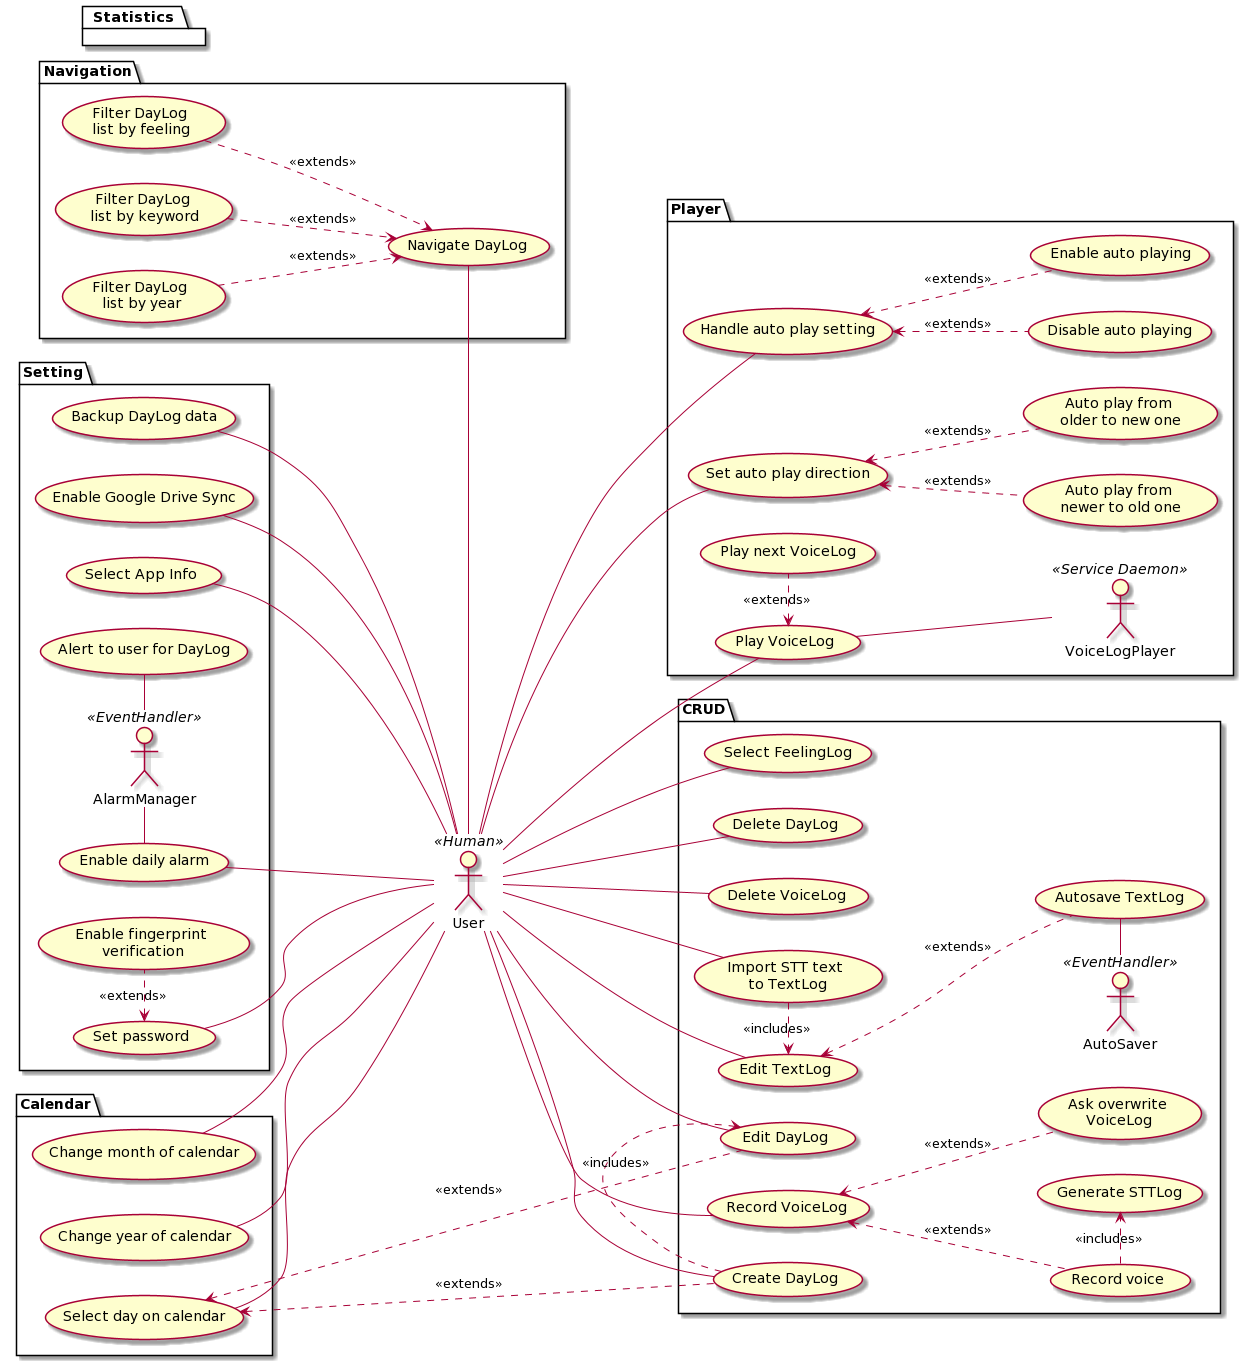

The diagram above was rendered by PlantUML. Its source (embedded in the PNG):
@startuml
left to right direction
actor User <<Human>> as user

package CRUD {
    actor AutoSaver <<EventHandler>> as saver
    usecase "Create DayLog" as create_daylog
    usecase "Edit DayLog" as edit_daylog
    usecase "Record VoiceLog" as record_voicelog
    usecase "Select FeelingLog" as select_feelinglog
    usecase "Ask overwrite\n VoiceLog" as ask_overwrite_voicelog
    usecase "Record voice" as record_voice
    usecase "Generate STTLog" as generate_sttlog
    usecase "Import STT text\n to TextLog" as import_sttlog
    usecase "Edit TextLog" as edit_textlog
    usecase "Delete DayLog" as delete_daylog
    usecase "Delete VoiceLog" as delete_voicelog
    usecase "Autosave TextLog" as autosave_textlog

    user -- create_daylog
    user -- edit_daylog
    user -- record_voicelog
    user -- select_feelinglog
    user -- import_sttlog
    user -- edit_textlog
    user -- delete_daylog
    user -- delete_voicelog

    create_daylog .> edit_daylog: << includes >>
    import_sttlog .> edit_textlog: << includes >>
    edit_textlog <.. autosave_textlog: << extends >>
    record_voicelog <.. ask_overwrite_voicelog: << extends >>
    record_voicelog <.. record_voice: << extends >>
    record_voice .> generate_sttlog: << includes >>

    saver - autosave_textlog

}

package Navigation {

    usecase navigate_daylog as "Navigate DayLog"
    usecase select_year as "Filter DayLog \nlist by year"
    usecase select_feeling as "Filter DayLog \nlist by feeling"
    usecase select_keyword as "Filter DayLog \nlist by keyword"

    user -left- navigate_daylog
    
    select_year ..> navigate_daylog: << extends >>
    select_feeling ..> navigate_daylog: << extends >>
    select_keyword ..> navigate_daylog: << extends >>

}

package Calendar {
    usecase select_day as "Select day on calendar"
    usecase change_year as "Change year of calendar"
    usecase change_month as "Change month of calendar"

    user -up- select_day
    user -up- change_year
    user -up- change_month

    select_day <.. create_daylog : << extends >>
    select_day <.. edit_daylog : << extends >>
}

package Player {

    actor VoiceLogPlayer << Service Daemon >> as voice_player

    usecase "Play VoiceLog" as play_voicelog
    usecase "Play next VoiceLog" as play_next_voicelog
    usecase handle_auto_play as "Handle auto play setting"
    usecase auto_play_enable as "Enable auto playing"
    usecase auto_play_disable as "Disable auto playing"
    usecase set_auto_play_direction as "Set auto play direction"
    usecase auto_play_upward as "Auto play from \nolder to new one"
    usecase auto_play_downward as "Auto play from \nnewer to old one"

    user -- play_voicelog
    user -- handle_auto_play
    user -- set_auto_play_direction
    play_voicelog -- voice_player
    play_voicelog <. play_next_voicelog : << extends >>

    handle_auto_play <.. auto_play_enable : << extends >>
    handle_auto_play <.. auto_play_disable : << extends >>

    set_auto_play_direction <.. auto_play_upward : << extends >>
    set_auto_play_direction <.. auto_play_downward : << extends >>


}

package Statistics {
    'no usecase, it only has statistics view
}

package Setting { 
    actor AlarmManager <<EventHandler>> as alarm_manager

    usecase select_app_info as "Select App Info"
    usecase enable_google_drive as "Enable Google Drive Sync"
    usecase backup_data as "Backup DayLog data"
    usecase password_setting as "Set password"
    usecase enable_fingerprint as "Enable fingerprint\n verification"
    usecase enable_alarm as "Enable daily alarm"
    usecase trigger_alarm as "Alert to user for DayLog"

    user -up- select_app_info
    user -up- enable_google_drive
    user -up- backup_data
    user -up- password_setting
    user -up- enable_alarm

    alarm_manager - trigger_alarm
    enable_alarm - alarm_manager

    password_setting <. enable_fingerprint : << extends >>

}
@enduml